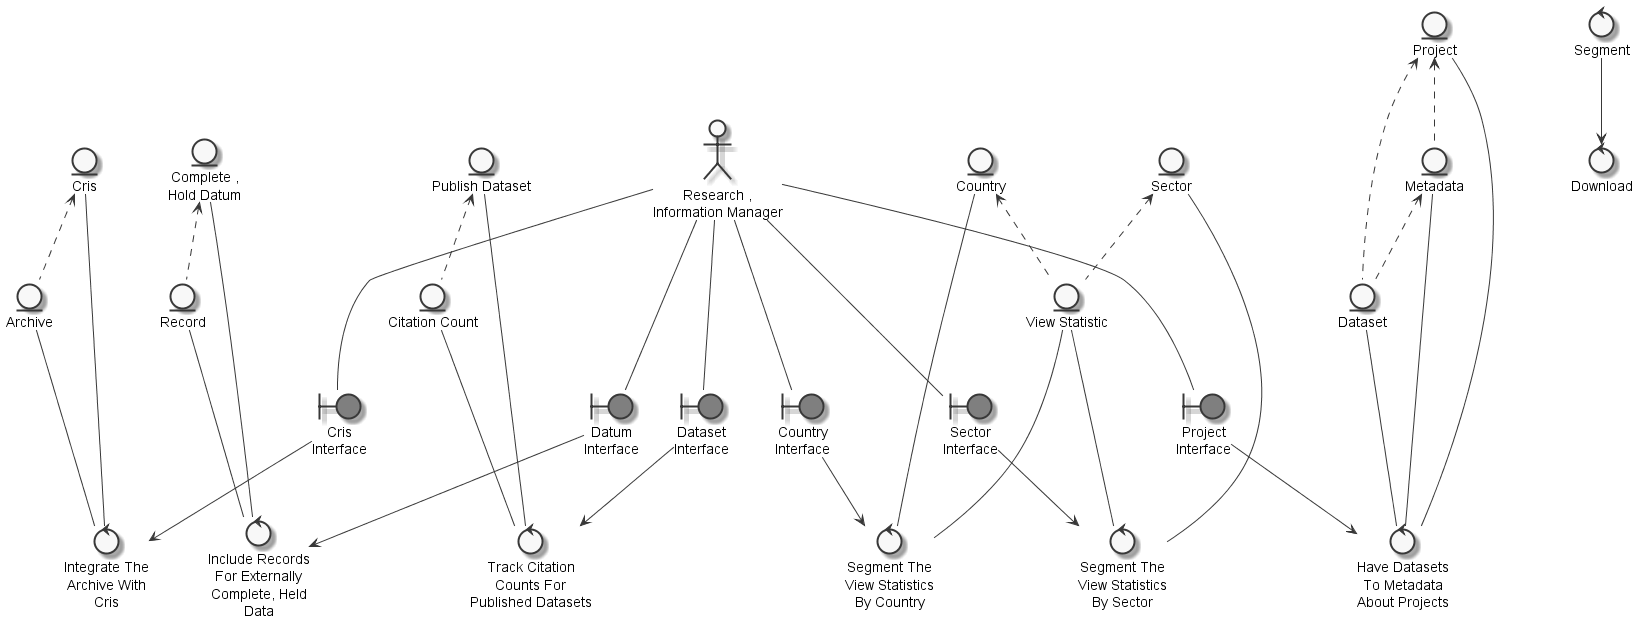

The diagram above was rendered by PlantUML. Its source (embedded in the PNG):
@startuml
	skinparam defaultTextAlignment center
	skinparam monochrome true

	entity "Cris" as thingCRIS
	entity "Archive" as thingarchive
	entity "Record" as thingrecord
	entity "Complete ,\nHold Datum" as thingcompletehelddatum
	entity "Publish Dataset" as thingpublisheddataset
	entity "View Statistic" as thingviewstatistic
	entity "Sector" as thingsector
	entity "Country" as thingcountry
	entity "Dataset" as thingdataset
	entity "Metadata" as thingmetadata
	entity "Project" as thingproject
	entity "Citation Count" as thingcitationcount
	actor "Research ,\nInformation Manager" as actorresearchinformationmanager
	boundary "Cris\nInterface" as thingcrisinterface #grey
	boundary "Datum\nInterface" as thingdatuminterface #grey
	boundary "Dataset\nInterface" as thingdatasetinterface #grey
	boundary "Country\nInterface" as thingcountryinterface #grey
	boundary "Sector\nInterface" as thingsectorinterface #grey
	boundary "Project\nInterface" as thingprojectinterface #grey
	control "Integrate The\nArchive With\nCris" as controlintegratearchiveCRIS
	control "Include Records\nFor Externally\nComplete, Held\nData" as controlincluderecord
	control "Track Citation\nCounts For\nPublished Datasets" as controltrackcitationcountspublisheddataset
	control "Segment The\nView Statistics\nBy Country" as controlsegmentviewstatistic
	control "Segment The\nView Statistics\nBy Sector" as controlsegmentviewstatisticsector
	control "Segment" as controlsegmentdownload
	control "Download" as controldownload
	control "Have Datasets\nTo Metadata\nAbout Projects" as controlhavedataset

	thingCRIS <.. thingarchive
	thingcompletehelddatum <.. thingrecord
	thingcountry <.. thingviewstatistic
	thingsector <.. thingviewstatistic
	thingmetadata <.. thingdataset
	thingproject <.. thingdataset
	thingproject <.. thingmetadata
	thingpublisheddataset <.. thingcitationcount
	actorresearchinformationmanager --- thingcrisinterface
	actorresearchinformationmanager --- thingdatuminterface
	actorresearchinformationmanager --- thingdatasetinterface
	actorresearchinformationmanager --- thingcountryinterface
	actorresearchinformationmanager --- thingsectorinterface
	actorresearchinformationmanager --- thingprojectinterface
	thingarchive --- controlintegratearchiveCRIS
	thingCRIS --- controlintegratearchiveCRIS
	thingcrisinterface --> controlintegratearchiveCRIS
	thingrecord --- controlincluderecord
	thingcompletehelddatum --- controlincluderecord
	thingdatuminterface --> controlincluderecord
	thingcitationcount --- controltrackcitationcountspublisheddataset
	thingpublisheddataset --- controltrackcitationcountspublisheddataset
	thingdatasetinterface --> controltrackcitationcountspublisheddataset
	thingviewstatistic --- controlsegmentviewstatistic
	thingcountry --- controlsegmentviewstatistic
	thingcountryinterface --> controlsegmentviewstatistic
	thingsector --- controlsegmentviewstatisticsector
	thingsectorinterface --> controlsegmentviewstatisticsector
	thingviewstatistic --- controlsegmentviewstatisticsector
	controlsegmentdownload --> controldownload
	thingdataset --- controlhavedataset
	thingmetadata --- controlhavedataset
	thingproject --- controlhavedataset
	thingprojectinterface --> controlhavedataset

@enduml